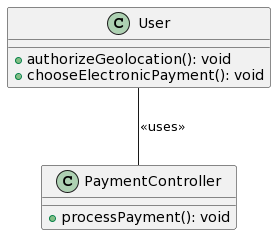

The diagram above was rendered by PlantUML. Its source (embedded in the PNG):
@startuml
class User {
  +authorizeGeolocation(): void
  +chooseElectronicPayment(): void
}

class PaymentController {
  +processPayment(): void
}

User -- PaymentController : <<uses>>
@enduml